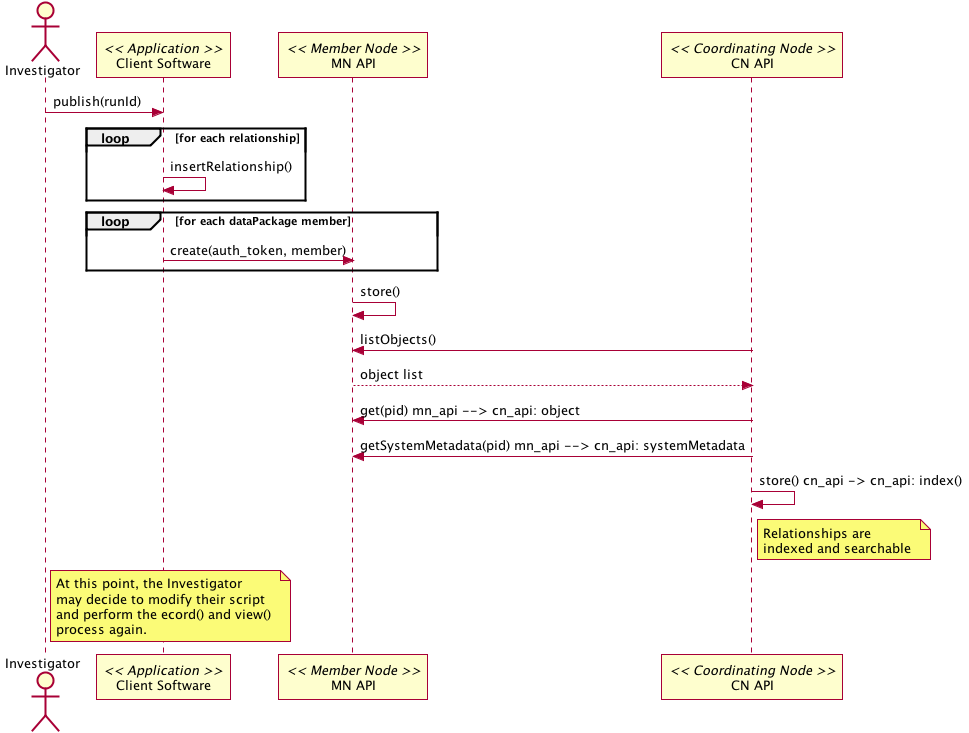

The diagram above was rendered by PlantUML. Its source (embedded in the PNG):
@startuml images/41_seq.png 
    Actor Investigator 
    participant "Client Software" as app_client << Application >> 
    participant "MN API" as mn_api << Member Node >> 
    participant "CN API" as cn_api << Coordinating Node >>
    Investigator -> app_client: publish(runId)
    loop for each relationship
        app_client -> app_client: insertRelationship()
    end
    loop for each dataPackage member
        app_client -> mn_api: create(auth_token, member) 
    end
    mn_api -> mn_api: store()
    cn_api -> mn_api: listObjects()
    mn_api --> cn_api: object list
    cn_api -> mn_api: get(pid) mn_api --> cn_api: object
    cn_api -> mn_api: getSystemMetadata(pid) mn_api --> cn_api: systemMetadata
    cn_api -> cn_api: store() cn_api -> cn_api: index() 
    note right of cn_api 
        Relationships are 
        indexed and searchable 
    end note
    note right of Investigator
        At this point, the Investigator 
        may decide to modify their script 
        and perform the ecord() and view() 
        process again.
    end note
@enduml